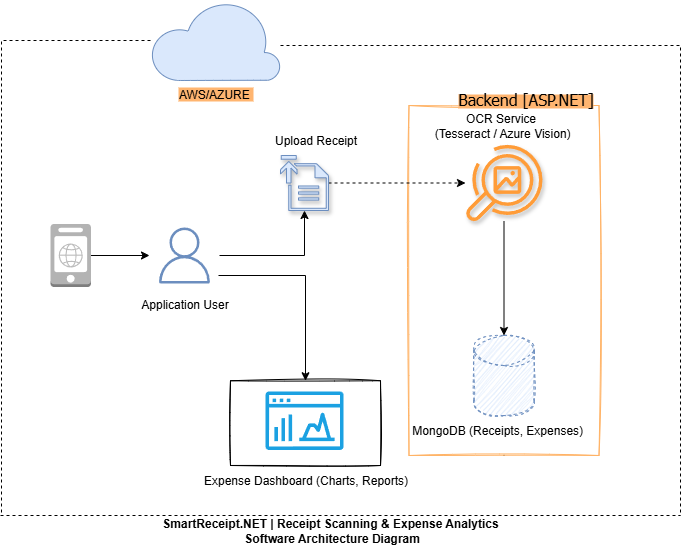

The diagram above was exported from draw.io. Its source (the exported page's mxGraphModel, read from the mxfile embedded in the PNG):
<mxGraphModel dx="1884" dy="570" grid="1" gridSize="10" guides="1" tooltips="1" connect="1" arrows="1" fold="1" page="1" pageScale="1" pageWidth="850" pageHeight="1100" math="0" shadow="0">
  <root>
    <mxCell id="0" />
    <mxCell id="1" parent="0" />
    <mxCell id="ejom0qL5Jt21hN8RhXJg-51" value="" style="rounded=0;whiteSpace=wrap;html=1;sketch=1;curveFitting=1;jiggle=2;" vertex="1" parent="1">
      <mxGeometry x="190" y="705.25" width="150" height="84.75" as="geometry" />
    </mxCell>
    <mxCell id="ejom0qL5Jt21hN8RhXJg-37" value="" style="edgeStyle=orthogonalEdgeStyle;rounded=0;orthogonalLoop=1;jettySize=auto;html=1;" edge="1" parent="1" source="ejom0qL5Jt21hN8RhXJg-24" target="ejom0qL5Jt21hN8RhXJg-36">
      <mxGeometry relative="1" as="geometry">
        <Array as="points">
          <mxPoint x="455" y="590" />
          <mxPoint x="455" y="590" />
        </Array>
      </mxGeometry>
    </mxCell>
    <mxCell id="ejom0qL5Jt21hN8RhXJg-24" value="" style="rounded=0;whiteSpace=wrap;html=1;fillColor=default;glass=0;strokeColor=#FFB366;sketch=1;curveFitting=1;jiggle=2;" vertex="1" parent="1">
      <mxGeometry x="368.5" y="430" width="190" height="350" as="geometry" />
    </mxCell>
    <mxCell id="ejom0qL5Jt21hN8RhXJg-64" style="edgeStyle=orthogonalEdgeStyle;rounded=0;orthogonalLoop=1;jettySize=auto;html=1;flowAnimation=0;endArrow=none;endFill=0;dashed=1;" edge="1" parent="1" source="ejom0qL5Jt21hN8RhXJg-5">
      <mxGeometry relative="1" as="geometry">
        <mxPoint x="-39" y="840" as="targetPoint" />
      </mxGeometry>
    </mxCell>
    <mxCell id="ejom0qL5Jt21hN8RhXJg-66" style="edgeStyle=orthogonalEdgeStyle;rounded=0;orthogonalLoop=1;jettySize=auto;html=1;strokeWidth=1;endArrow=none;endFill=0;strokeColor=default;flowAnimation=0;dashed=1;" edge="1" parent="1" source="ejom0qL5Jt21hN8RhXJg-5">
      <mxGeometry relative="1" as="geometry">
        <mxPoint x="640" y="840" as="targetPoint" />
        <Array as="points">
          <mxPoint x="175" y="370" />
          <mxPoint x="640" y="370" />
        </Array>
      </mxGeometry>
    </mxCell>
    <mxCell id="ejom0qL5Jt21hN8RhXJg-5" value="&lt;span style=&quot;background-color: rgb(255, 181, 112);&quot;&gt;AWS/AZURE&amp;nbsp;&lt;/span&gt;" style="verticalLabelPosition=bottom;html=1;verticalAlign=top;align=center;strokeColor=#6c8ebf;fillColor=#dae8fc;shape=mxgraph.azure.cloud;" vertex="1" parent="1">
      <mxGeometry x="110" y="325" width="130" height="80" as="geometry" />
    </mxCell>
    <mxCell id="ejom0qL5Jt21hN8RhXJg-28" style="edgeStyle=orthogonalEdgeStyle;rounded=0;orthogonalLoop=1;jettySize=auto;html=1;" edge="1" parent="1" source="ejom0qL5Jt21hN8RhXJg-9" target="ejom0qL5Jt21hN8RhXJg-25">
      <mxGeometry relative="1" as="geometry">
        <mxPoint x="140" y="490" as="targetPoint" />
      </mxGeometry>
    </mxCell>
    <mxCell id="ejom0qL5Jt21hN8RhXJg-60" style="edgeStyle=orthogonalEdgeStyle;rounded=0;orthogonalLoop=1;jettySize=auto;html=1;entryX=0.5;entryY=0;entryDx=0;entryDy=0;sourcePerimeterSpacing=-1;targetPerimeterSpacing=9;" edge="1" parent="1" source="ejom0qL5Jt21hN8RhXJg-9" target="ejom0qL5Jt21hN8RhXJg-51">
      <mxGeometry relative="1" as="geometry">
        <Array as="points">
          <mxPoint x="265" y="600" />
        </Array>
      </mxGeometry>
    </mxCell>
    <mxCell id="ejom0qL5Jt21hN8RhXJg-9" value="Application User&lt;div&gt;&lt;br&gt;&lt;/div&gt;" style="sketch=0;outlineConnect=0;strokeColor=#6c8ebf;fillColor=none;dashed=0;verticalLabelPosition=bottom;verticalAlign=top;align=center;html=1;fontSize=12;fontStyle=0;aspect=fixed;shape=mxgraph.aws4.resourceIcon;resIcon=mxgraph.aws4.user;gradientColor=none;" vertex="1" parent="1">
      <mxGeometry x="109" y="545" width="70" height="70" as="geometry" />
    </mxCell>
    <mxCell id="ejom0qL5Jt21hN8RhXJg-22" value="OCR Service&lt;div&gt;&amp;nbsp;(Tesseract / Azure Vision)&lt;/div&gt;" style="text;html=1;align=center;verticalAlign=middle;resizable=0;points=[];autosize=1;strokeColor=none;fillColor=none;" vertex="1" parent="1">
      <mxGeometry x="380" y="429.99999999999994" width="160" height="40" as="geometry" />
    </mxCell>
    <mxCell id="ejom0qL5Jt21hN8RhXJg-59" style="edgeStyle=orthogonalEdgeStyle;rounded=0;orthogonalLoop=1;jettySize=auto;html=1;dashed=1;" edge="1" parent="1" source="ejom0qL5Jt21hN8RhXJg-25" target="ejom0qL5Jt21hN8RhXJg-38">
      <mxGeometry relative="1" as="geometry" />
    </mxCell>
    <mxCell id="ejom0qL5Jt21hN8RhXJg-25" value="" style="pointerEvents=1;shadow=1;dashed=0;html=1;strokeColor=#6c8ebf;fillColor=#dae8fc;labelPosition=center;verticalLabelPosition=bottom;verticalAlign=top;outlineConnect=0;align=center;shape=mxgraph.office.concepts.upload;" vertex="1" parent="1">
      <mxGeometry x="240" y="480" width="48" height="55" as="geometry" />
    </mxCell>
    <mxCell id="ejom0qL5Jt21hN8RhXJg-33" value="Upload Receipt" style="text;html=1;align=center;verticalAlign=middle;resizable=0;points=[];autosize=1;strokeColor=none;fillColor=none;" vertex="1" parent="1">
      <mxGeometry x="220" y="450" width="110" height="30" as="geometry" />
    </mxCell>
    <mxCell id="ejom0qL5Jt21hN8RhXJg-36" value="" style="shape=cylinder3;whiteSpace=wrap;html=1;boundedLbl=1;backgroundOutline=1;size=15;sketch=1;curveFitting=1;jiggle=2;strokeColor=#6c8ebf;dashed=1;fillColor=#dae8fc;" vertex="1" parent="1">
      <mxGeometry x="433.5" y="660" width="60" height="80" as="geometry" />
    </mxCell>
    <mxCell id="ejom0qL5Jt21hN8RhXJg-61" value="" style="edgeStyle=orthogonalEdgeStyle;rounded=0;orthogonalLoop=1;jettySize=auto;html=1;" edge="1" parent="1" source="ejom0qL5Jt21hN8RhXJg-38" target="ejom0qL5Jt21hN8RhXJg-36">
      <mxGeometry relative="1" as="geometry" />
    </mxCell>
    <mxCell id="ejom0qL5Jt21hN8RhXJg-38" value="" style="outlineConnect=0;fontColor=#232F3E;gradientColor=none;fillColor=light-dark(#ff9c38, #824100);strokeColor=none;dashed=0;verticalLabelPosition=bottom;verticalAlign=top;align=center;html=1;fontSize=12;fontStyle=0;aspect=fixed;pointerEvents=1;shape=mxgraph.aws4.rekognition_image;shadow=1;" vertex="1" parent="1">
      <mxGeometry x="425" y="468.5" width="77" height="78" as="geometry" />
    </mxCell>
    <mxCell id="ejom0qL5Jt21hN8RhXJg-53" value="" style="edgeStyle=orthogonalEdgeStyle;rounded=0;orthogonalLoop=1;jettySize=auto;html=1;" edge="1" parent="1" source="ejom0qL5Jt21hN8RhXJg-46" target="ejom0qL5Jt21hN8RhXJg-9">
      <mxGeometry relative="1" as="geometry" />
    </mxCell>
    <mxCell id="ejom0qL5Jt21hN8RhXJg-46" value="" style="outlineConnect=0;dashed=0;verticalLabelPosition=bottom;verticalAlign=top;align=center;html=1;shape=mxgraph.aws3.mobile_client;fillColor=#B3B3B3;fontColor=#ffffff;strokeColor=#006EAF;" vertex="1" parent="1">
      <mxGeometry x="10" y="548.5" width="40.5" height="63" as="geometry" />
    </mxCell>
    <mxCell id="ejom0qL5Jt21hN8RhXJg-49" value="" style="sketch=0;outlineConnect=0;fillColor=#1ba1e2;strokeColor=#006EAF;dashed=0;verticalLabelPosition=bottom;verticalAlign=top;align=center;html=1;fontSize=12;fontStyle=0;aspect=fixed;pointerEvents=1;shape=mxgraph.aws4.opensearch_dashboards;fontColor=#ffffff;" vertex="1" parent="1">
      <mxGeometry x="225" y="715.75" width="78" height="59" as="geometry" />
    </mxCell>
    <mxCell id="ejom0qL5Jt21hN8RhXJg-50" value="&amp;nbsp;MongoDB (Receipts, Expenses)" style="text;html=1;align=center;verticalAlign=middle;resizable=0;points=[];autosize=1;strokeColor=none;fillColor=none;" vertex="1" parent="1">
      <mxGeometry x="355" y="740" width="200" height="30" as="geometry" />
    </mxCell>
    <mxCell id="ejom0qL5Jt21hN8RhXJg-52" value="&amp;nbsp;Expense Dashboard (Charts, Reports)&amp;nbsp;" style="text;html=1;align=center;verticalAlign=middle;resizable=0;points=[];autosize=1;strokeColor=none;fillColor=none;" vertex="1" parent="1">
      <mxGeometry x="150" y="790" width="230" height="30" as="geometry" />
    </mxCell>
    <mxCell id="ejom0qL5Jt21hN8RhXJg-54" value="" style="outlineConnect=0;fontColor=#232F3E;gradientColor=none;fillColor=light-dark(#bdbdbd, #bec8d4);strokeColor=none;dashed=1;verticalLabelPosition=bottom;verticalAlign=top;align=center;html=1;fontSize=12;fontStyle=0;aspect=fixed;pointerEvents=1;shape=mxgraph.aws4.globe;shadow=0;" vertex="1" parent="1">
      <mxGeometry x="18.25" y="568" width="24" height="24" as="geometry" />
    </mxCell>
    <mxCell id="ejom0qL5Jt21hN8RhXJg-62" value="&lt;span style=&quot;line-height: 160%; background-color: rgb(255, 181, 112);&quot;&gt;&lt;font face=&quot;Tahoma&quot; style=&quot;font-size: 16px;&quot;&gt;Backend [ASP.NET]&lt;/font&gt;&lt;/span&gt;" style="text;html=1;align=center;verticalAlign=middle;resizable=0;points=[];autosize=1;strokeColor=none;fillColor=none;rounded=1;glass=1;sketch=1;curveFitting=1;jiggle=2;shadow=0;strokeWidth=27;" vertex="1" parent="1">
      <mxGeometry x="405" y="405" width="160" height="40" as="geometry" />
    </mxCell>
    <mxCell id="ejom0qL5Jt21hN8RhXJg-67" value="" style="endArrow=none;html=1;rounded=0;flowAnimation=0;dashed=1;" edge="1" parent="1">
      <mxGeometry width="50" height="50" relative="1" as="geometry">
        <mxPoint x="-40" y="840" as="sourcePoint" />
        <mxPoint x="640" y="840" as="targetPoint" />
      </mxGeometry>
    </mxCell>
    <mxCell id="ejom0qL5Jt21hN8RhXJg-74" value="&lt;b style=&quot;background-color: light-dark(#ffffff, var(--ge-dark-color, #121212));&quot;&gt;SmartReceipt.NET | Receipt Scanning &amp;amp; Expense Analytics&lt;/b&gt;&lt;div&gt;&lt;b style=&quot;background-color: light-dark(#ffffff, var(--ge-dark-color, #121212));&quot;&gt;&amp;nbsp;Software Architecture Diagram&lt;/b&gt;&lt;/div&gt;" style="text;html=1;align=center;verticalAlign=middle;whiteSpace=wrap;rounded=0;" vertex="1" parent="1">
      <mxGeometry x="90" y="840" width="400" height="30" as="geometry" />
    </mxCell>
  </root>
</mxGraphModel>